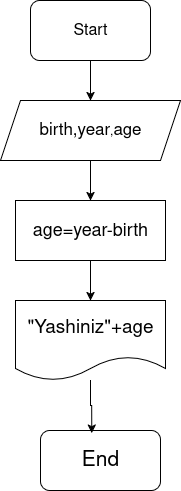

The diagram above was exported from draw.io. Its source (the exported page's mxGraphModel, read from the mxfile embedded in the PNG):
<mxGraphModel dx="1090" dy="600" grid="1" gridSize="10" guides="1" tooltips="1" connect="1" arrows="1" fold="1" page="1" pageScale="1" pageWidth="850" pageHeight="1100" math="0" shadow="0">
  <root>
    <mxCell id="0" />
    <mxCell id="1" parent="0" />
    <mxCell id="drX7H13PQ0wziSNR-eG1-13" style="edgeStyle=orthogonalEdgeStyle;rounded=0;orthogonalLoop=1;jettySize=auto;html=1;" parent="1" source="drX7H13PQ0wziSNR-eG1-1" target="drX7H13PQ0wziSNR-eG1-3" edge="1">
      <mxGeometry relative="1" as="geometry" />
    </mxCell>
    <mxCell id="drX7H13PQ0wziSNR-eG1-1" value="&lt;font style=&quot;font-size: 16px;&quot;&gt;Start&lt;/font&gt;" style="rounded=1;whiteSpace=wrap;html=1;" parent="1" vertex="1">
      <mxGeometry x="330" y="40" width="120" height="60" as="geometry" />
    </mxCell>
    <mxCell id="drX7H13PQ0wziSNR-eG1-16" style="edgeStyle=orthogonalEdgeStyle;rounded=0;orthogonalLoop=1;jettySize=auto;html=1;entryX=0.5;entryY=0;entryDx=0;entryDy=0;" parent="1" source="drX7H13PQ0wziSNR-eG1-3" edge="1">
      <mxGeometry relative="1" as="geometry">
        <mxPoint x="390" y="240" as="targetPoint" />
      </mxGeometry>
    </mxCell>
    <mxCell id="drX7H13PQ0wziSNR-eG1-3" value="&lt;font style=&quot;font-size: 17px;&quot;&gt;birth,year&lt;/font&gt;,&lt;font style=&quot;font-size: 17px;&quot;&gt;age&lt;/font&gt;" style="shape=parallelogram;perimeter=parallelogramPerimeter;whiteSpace=wrap;html=1;fixedSize=1;" parent="1" vertex="1">
      <mxGeometry x="300" y="140" width="180" height="60" as="geometry" />
    </mxCell>
    <mxCell id="drX7H13PQ0wziSNR-eG1-6" value="&lt;font style=&quot;font-size: 19px;&quot;&gt;&quot;&lt;font&gt;Yashiniz&quot;+age&lt;/font&gt;&lt;/font&gt;" style="shape=document;whiteSpace=wrap;html=1;boundedLbl=1;" parent="1" vertex="1">
      <mxGeometry x="315" y="340" width="150" height="80" as="geometry" />
    </mxCell>
    <mxCell id="drX7H13PQ0wziSNR-eG1-12" value="&lt;font style=&quot;font-size: 21px;&quot;&gt;End&lt;/font&gt;" style="rounded=1;whiteSpace=wrap;html=1;" parent="1" vertex="1">
      <mxGeometry x="340" y="470" width="120" height="60" as="geometry" />
    </mxCell>
    <mxCell id="IGkhy01OGZWwgAXAa5yI-4" style="edgeStyle=orthogonalEdgeStyle;rounded=0;orthogonalLoop=1;jettySize=auto;html=1;" edge="1" parent="1" source="IGkhy01OGZWwgAXAa5yI-3" target="drX7H13PQ0wziSNR-eG1-6">
      <mxGeometry relative="1" as="geometry" />
    </mxCell>
    <mxCell id="IGkhy01OGZWwgAXAa5yI-3" value="&lt;font style=&quot;font-size: 18px;&quot;&gt;age=year-birth&lt;/font&gt;" style="rounded=0;whiteSpace=wrap;html=1;" vertex="1" parent="1">
      <mxGeometry x="315" y="240" width="150" height="60" as="geometry" />
    </mxCell>
    <mxCell id="IGkhy01OGZWwgAXAa5yI-5" style="edgeStyle=orthogonalEdgeStyle;rounded=0;orthogonalLoop=1;jettySize=auto;html=1;entryX=0.427;entryY=0.042;entryDx=0;entryDy=0;entryPerimeter=0;" edge="1" parent="1" source="drX7H13PQ0wziSNR-eG1-6" target="drX7H13PQ0wziSNR-eG1-12">
      <mxGeometry relative="1" as="geometry" />
    </mxCell>
  </root>
</mxGraphModel>